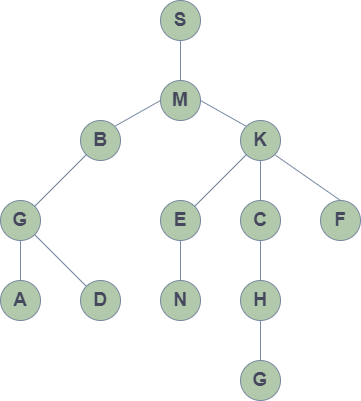

The diagram above was exported from draw.io. Its source (the exported page's mxGraphModel, read from the mxfile embedded in the PNG):
<mxGraphModel dx="1697" dy="860" grid="1" gridSize="10" guides="1" tooltips="1" connect="1" arrows="1" fold="1" page="1" pageScale="1" pageWidth="850" pageHeight="1100" math="0" shadow="0">
  <root>
    <mxCell id="0" />
    <mxCell id="1" parent="0" />
    <mxCell id="2NJGqD0pbrIw_maxdc9R-1" style="edgeStyle=orthogonalEdgeStyle;rounded=0;orthogonalLoop=1;jettySize=auto;html=1;exitX=0.5;exitY=1;exitDx=0;exitDy=0;entryX=0.5;entryY=0;entryDx=0;entryDy=0;fontSize=19;endArrow=none;endFill=0;fillColor=#B2C9AB;strokeColor=#788AA3;fontColor=#46495D;" edge="1" parent="1" source="2NJGqD0pbrIw_maxdc9R-2" target="2NJGqD0pbrIw_maxdc9R-4">
      <mxGeometry relative="1" as="geometry" />
    </mxCell>
    <mxCell id="2NJGqD0pbrIw_maxdc9R-2" value="&lt;span style=&quot;font-size: 19px;&quot;&gt;&lt;b&gt;S&lt;/b&gt;&lt;/span&gt;" style="ellipse;whiteSpace=wrap;html=1;aspect=fixed;fillColor=#B2C9AB;strokeColor=#788AA3;fontColor=#46495D;" vertex="1" parent="1">
      <mxGeometry x="380" y="100" width="40" height="40" as="geometry" />
    </mxCell>
    <mxCell id="2NJGqD0pbrIw_maxdc9R-3" style="rounded=0;orthogonalLoop=1;jettySize=auto;html=1;exitX=0;exitY=0.5;exitDx=0;exitDy=0;entryX=1;entryY=0;entryDx=0;entryDy=0;fontSize=19;endArrow=none;endFill=0;fillColor=#B2C9AB;strokeColor=#788AA3;fontColor=#46495D;" edge="1" parent="1" source="2NJGqD0pbrIw_maxdc9R-4" target="2NJGqD0pbrIw_maxdc9R-5">
      <mxGeometry relative="1" as="geometry" />
    </mxCell>
    <mxCell id="2NJGqD0pbrIw_maxdc9R-4" value="&lt;font style=&quot;font-size: 19px;&quot;&gt;&lt;b&gt;M&lt;/b&gt;&lt;/font&gt;" style="ellipse;whiteSpace=wrap;html=1;aspect=fixed;fillColor=#B2C9AB;strokeColor=#788AA3;fontColor=#46495D;" vertex="1" parent="1">
      <mxGeometry x="380" y="180" width="40" height="40" as="geometry" />
    </mxCell>
    <mxCell id="2NJGqD0pbrIw_maxdc9R-5" value="&lt;font style=&quot;font-size: 19px;&quot;&gt;&lt;b&gt;B&lt;/b&gt;&lt;/font&gt;" style="ellipse;whiteSpace=wrap;html=1;aspect=fixed;fillColor=#B2C9AB;strokeColor=#788AA3;fontColor=#46495D;" vertex="1" parent="1">
      <mxGeometry x="300" y="220" width="40" height="40" as="geometry" />
    </mxCell>
    <mxCell id="2NJGqD0pbrIw_maxdc9R-6" value="&lt;font style=&quot;font-size: 19px;&quot;&gt;&lt;b&gt;K&lt;/b&gt;&lt;/font&gt;" style="ellipse;whiteSpace=wrap;html=1;aspect=fixed;fillColor=#B2C9AB;strokeColor=#788AA3;fontColor=#46495D;" vertex="1" parent="1">
      <mxGeometry x="460" y="220" width="40" height="40" as="geometry" />
    </mxCell>
    <mxCell id="2NJGqD0pbrIw_maxdc9R-7" value="&lt;font style=&quot;font-size: 19px;&quot;&gt;&lt;b&gt;G&lt;/b&gt;&lt;/font&gt;" style="ellipse;whiteSpace=wrap;html=1;aspect=fixed;fillColor=#B2C9AB;strokeColor=#788AA3;fontColor=#46495D;" vertex="1" parent="1">
      <mxGeometry x="220" y="300" width="40" height="40" as="geometry" />
    </mxCell>
    <mxCell id="2NJGqD0pbrIw_maxdc9R-8" value="&lt;font style=&quot;font-size: 19px;&quot;&gt;&lt;b&gt;A&lt;/b&gt;&lt;/font&gt;" style="ellipse;whiteSpace=wrap;html=1;aspect=fixed;fillColor=#B2C9AB;strokeColor=#788AA3;fontColor=#46495D;" vertex="1" parent="1">
      <mxGeometry x="220" y="380" width="40" height="40" as="geometry" />
    </mxCell>
    <mxCell id="2NJGqD0pbrIw_maxdc9R-9" value="&lt;font style=&quot;font-size: 19px;&quot;&gt;&lt;b&gt;N&lt;/b&gt;&lt;/font&gt;" style="ellipse;whiteSpace=wrap;html=1;aspect=fixed;fillColor=#B2C9AB;strokeColor=#788AA3;fontColor=#46495D;" vertex="1" parent="1">
      <mxGeometry x="380" y="380" width="40" height="40" as="geometry" />
    </mxCell>
    <mxCell id="2NJGqD0pbrIw_maxdc9R-10" value="&lt;font style=&quot;font-size: 19px;&quot;&gt;&lt;b&gt;D&lt;/b&gt;&lt;/font&gt;" style="ellipse;whiteSpace=wrap;html=1;aspect=fixed;fillColor=#B2C9AB;strokeColor=#788AA3;fontColor=#46495D;" vertex="1" parent="1">
      <mxGeometry x="300" y="380" width="40" height="40" as="geometry" />
    </mxCell>
    <mxCell id="2NJGqD0pbrIw_maxdc9R-11" value="&lt;font style=&quot;font-size: 19px;&quot;&gt;&lt;b&gt;E&lt;/b&gt;&lt;/font&gt;" style="ellipse;whiteSpace=wrap;html=1;aspect=fixed;fillColor=#B2C9AB;strokeColor=#788AA3;fontColor=#46495D;" vertex="1" parent="1">
      <mxGeometry x="380" y="300" width="40" height="40" as="geometry" />
    </mxCell>
    <mxCell id="2NJGqD0pbrIw_maxdc9R-12" value="&lt;font style=&quot;font-size: 19px;&quot;&gt;&lt;b&gt;C&lt;/b&gt;&lt;/font&gt;" style="ellipse;whiteSpace=wrap;html=1;aspect=fixed;fillColor=#B2C9AB;strokeColor=#788AA3;fontColor=#46495D;" vertex="1" parent="1">
      <mxGeometry x="460" y="300" width="40" height="40" as="geometry" />
    </mxCell>
    <mxCell id="2NJGqD0pbrIw_maxdc9R-13" value="&lt;font style=&quot;font-size: 19px;&quot;&gt;&lt;b&gt;F&lt;/b&gt;&lt;/font&gt;" style="ellipse;whiteSpace=wrap;html=1;aspect=fixed;fillColor=#B2C9AB;strokeColor=#788AA3;fontColor=#46495D;" vertex="1" parent="1">
      <mxGeometry x="540" y="300" width="40" height="40" as="geometry" />
    </mxCell>
    <mxCell id="2NJGqD0pbrIw_maxdc9R-14" value="&lt;font style=&quot;font-size: 19px;&quot;&gt;&lt;b&gt;H&lt;/b&gt;&lt;/font&gt;" style="ellipse;whiteSpace=wrap;html=1;aspect=fixed;fillColor=#B2C9AB;strokeColor=#788AA3;fontColor=#46495D;" vertex="1" parent="1">
      <mxGeometry x="460" y="380" width="40" height="40" as="geometry" />
    </mxCell>
    <mxCell id="2NJGqD0pbrIw_maxdc9R-15" value="&lt;font style=&quot;font-size: 19px;&quot;&gt;&lt;b&gt;G&lt;/b&gt;&lt;/font&gt;" style="ellipse;whiteSpace=wrap;html=1;aspect=fixed;fillColor=#B2C9AB;strokeColor=#788AA3;fontColor=#46495D;" vertex="1" parent="1">
      <mxGeometry x="460" y="460" width="40" height="40" as="geometry" />
    </mxCell>
    <mxCell id="2NJGqD0pbrIw_maxdc9R-16" style="rounded=0;orthogonalLoop=1;jettySize=auto;html=1;exitX=0;exitY=0;exitDx=0;exitDy=0;entryX=1;entryY=0.5;entryDx=0;entryDy=0;fontSize=19;endArrow=none;endFill=0;fillColor=#B2C9AB;strokeColor=#788AA3;fontColor=#46495D;" edge="1" parent="1" source="2NJGqD0pbrIw_maxdc9R-6" target="2NJGqD0pbrIw_maxdc9R-4">
      <mxGeometry relative="1" as="geometry">
        <mxPoint x="395.85786437626894" y="224.14213562373106" as="sourcePoint" />
        <mxPoint x="344.14213562373106" y="235.85786437626894" as="targetPoint" />
      </mxGeometry>
    </mxCell>
    <mxCell id="2NJGqD0pbrIw_maxdc9R-17" style="rounded=0;orthogonalLoop=1;jettySize=auto;html=1;exitX=0;exitY=1;exitDx=0;exitDy=0;entryX=1;entryY=0;entryDx=0;entryDy=0;fontSize=19;endArrow=none;endFill=0;fillColor=#B2C9AB;strokeColor=#788AA3;fontColor=#46495D;" edge="1" parent="1" source="2NJGqD0pbrIw_maxdc9R-5" target="2NJGqD0pbrIw_maxdc9R-7">
      <mxGeometry relative="1" as="geometry">
        <mxPoint x="405.85786437626894" y="234.14213562373106" as="sourcePoint" />
        <mxPoint x="354.14213562373106" y="245.85786437626894" as="targetPoint" />
      </mxGeometry>
    </mxCell>
    <mxCell id="2NJGqD0pbrIw_maxdc9R-18" style="rounded=0;orthogonalLoop=1;jettySize=auto;html=1;exitX=0.5;exitY=0;exitDx=0;exitDy=0;entryX=0.5;entryY=1;entryDx=0;entryDy=0;fontSize=19;endArrow=none;endFill=0;fillColor=#B2C9AB;strokeColor=#788AA3;fontColor=#46495D;" edge="1" parent="1" source="2NJGqD0pbrIw_maxdc9R-8" target="2NJGqD0pbrIw_maxdc9R-7">
      <mxGeometry relative="1" as="geometry">
        <mxPoint x="315.85786437626894" y="264.14213562373106" as="sourcePoint" />
        <mxPoint x="264.14213562373106" y="315.85786437626894" as="targetPoint" />
      </mxGeometry>
    </mxCell>
    <mxCell id="2NJGqD0pbrIw_maxdc9R-19" style="rounded=0;orthogonalLoop=1;jettySize=auto;html=1;exitX=0.5;exitY=1;exitDx=0;exitDy=0;fontSize=19;endArrow=none;endFill=0;fillColor=#B2C9AB;strokeColor=#788AA3;entryX=0.5;entryY=0;entryDx=0;entryDy=0;fontColor=#46495D;" edge="1" parent="1" source="2NJGqD0pbrIw_maxdc9R-11" target="2NJGqD0pbrIw_maxdc9R-9">
      <mxGeometry relative="1" as="geometry">
        <mxPoint x="250" y="390" as="sourcePoint" />
        <mxPoint x="250" y="450" as="targetPoint" />
      </mxGeometry>
    </mxCell>
    <mxCell id="2NJGqD0pbrIw_maxdc9R-20" style="rounded=0;orthogonalLoop=1;jettySize=auto;html=1;exitX=0;exitY=0;exitDx=0;exitDy=0;fontSize=19;endArrow=none;endFill=0;fillColor=#B2C9AB;strokeColor=#788AA3;entryX=1;entryY=1;entryDx=0;entryDy=0;fontColor=#46495D;" edge="1" parent="1" source="2NJGqD0pbrIw_maxdc9R-10" target="2NJGqD0pbrIw_maxdc9R-7">
      <mxGeometry relative="1" as="geometry">
        <mxPoint x="250" y="430" as="sourcePoint" />
        <mxPoint x="250" y="470" as="targetPoint" />
      </mxGeometry>
    </mxCell>
    <mxCell id="2NJGqD0pbrIw_maxdc9R-21" style="rounded=0;orthogonalLoop=1;jettySize=auto;html=1;exitX=0;exitY=1;exitDx=0;exitDy=0;fontSize=19;endArrow=none;endFill=0;fillColor=#B2C9AB;strokeColor=#788AA3;entryX=1;entryY=0;entryDx=0;entryDy=0;fontColor=#46495D;" edge="1" parent="1" source="2NJGqD0pbrIw_maxdc9R-6" target="2NJGqD0pbrIw_maxdc9R-11">
      <mxGeometry relative="1" as="geometry">
        <mxPoint x="315.85786437626894" y="395.85786437626894" as="sourcePoint" />
        <mxPoint x="264.14213562373106" y="344.14213562373106" as="targetPoint" />
      </mxGeometry>
    </mxCell>
    <mxCell id="2NJGqD0pbrIw_maxdc9R-22" style="rounded=0;orthogonalLoop=1;jettySize=auto;html=1;exitX=1;exitY=1;exitDx=0;exitDy=0;fontSize=19;endArrow=none;endFill=0;fillColor=#B2C9AB;strokeColor=#788AA3;entryX=0.5;entryY=0;entryDx=0;entryDy=0;fontColor=#46495D;" edge="1" parent="1" source="2NJGqD0pbrIw_maxdc9R-6" target="2NJGqD0pbrIw_maxdc9R-13">
      <mxGeometry relative="1" as="geometry">
        <mxPoint x="475.85786437626894" y="264.14213562373106" as="sourcePoint" />
        <mxPoint x="424.14213562373106" y="315.85786437626894" as="targetPoint" />
      </mxGeometry>
    </mxCell>
    <mxCell id="2NJGqD0pbrIw_maxdc9R-23" style="rounded=0;orthogonalLoop=1;jettySize=auto;html=1;exitX=0.5;exitY=1;exitDx=0;exitDy=0;fontSize=19;endArrow=none;endFill=0;fillColor=#B2C9AB;strokeColor=#788AA3;entryX=0.5;entryY=0;entryDx=0;entryDy=0;fontColor=#46495D;" edge="1" parent="1" source="2NJGqD0pbrIw_maxdc9R-6" target="2NJGqD0pbrIw_maxdc9R-12">
      <mxGeometry relative="1" as="geometry">
        <mxPoint x="485.85786437626894" y="274.14213562373106" as="sourcePoint" />
        <mxPoint x="434.14213562373106" y="325.85786437626894" as="targetPoint" />
      </mxGeometry>
    </mxCell>
    <mxCell id="2NJGqD0pbrIw_maxdc9R-24" style="rounded=0;orthogonalLoop=1;jettySize=auto;html=1;exitX=0.5;exitY=0;exitDx=0;exitDy=0;fontSize=19;endArrow=none;endFill=0;fillColor=#B2C9AB;strokeColor=#788AA3;entryX=0.5;entryY=1;entryDx=0;entryDy=0;fontColor=#46495D;" edge="1" parent="1" source="2NJGqD0pbrIw_maxdc9R-14" target="2NJGqD0pbrIw_maxdc9R-12">
      <mxGeometry relative="1" as="geometry">
        <mxPoint x="490" y="270" as="sourcePoint" />
        <mxPoint x="490" y="310" as="targetPoint" />
      </mxGeometry>
    </mxCell>
    <mxCell id="2NJGqD0pbrIw_maxdc9R-25" style="rounded=0;orthogonalLoop=1;jettySize=auto;html=1;exitX=0.5;exitY=0;exitDx=0;exitDy=0;fontSize=19;endArrow=none;endFill=0;fillColor=#B2C9AB;strokeColor=#788AA3;entryX=0.5;entryY=1;entryDx=0;entryDy=0;fontColor=#46495D;" edge="1" parent="1" source="2NJGqD0pbrIw_maxdc9R-15" target="2NJGqD0pbrIw_maxdc9R-14">
      <mxGeometry relative="1" as="geometry">
        <mxPoint x="490" y="390" as="sourcePoint" />
        <mxPoint x="490" y="350" as="targetPoint" />
      </mxGeometry>
    </mxCell>
  </root>
</mxGraphModel>